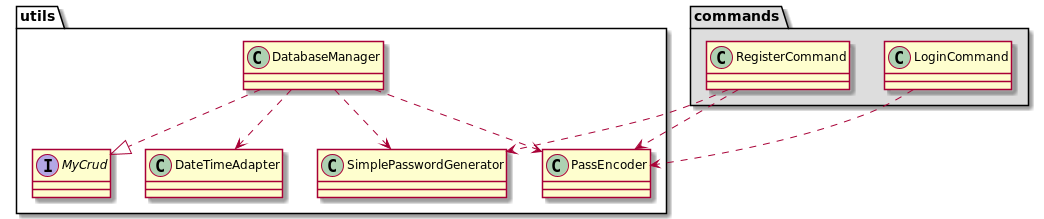

The diagram above was rendered by PlantUML. Its source (embedded in the PNG):
@startuml
'https://plantuml.com/sequence-diagram



package "utils" {
interface MyCrud
DatabaseManager ..|> MyCrud
DatabaseManager ..> DateTimeAdapter
DatabaseManager ..> PassEncoder
DatabaseManager ..> SimplePasswordGenerator

}

package "commands" #DDDDDD {
  LoginCommand ..> PassEncoder
  RegisterCommand ..> PassEncoder
  RegisterCommand ..> SimplePasswordGenerator
}
@enduml